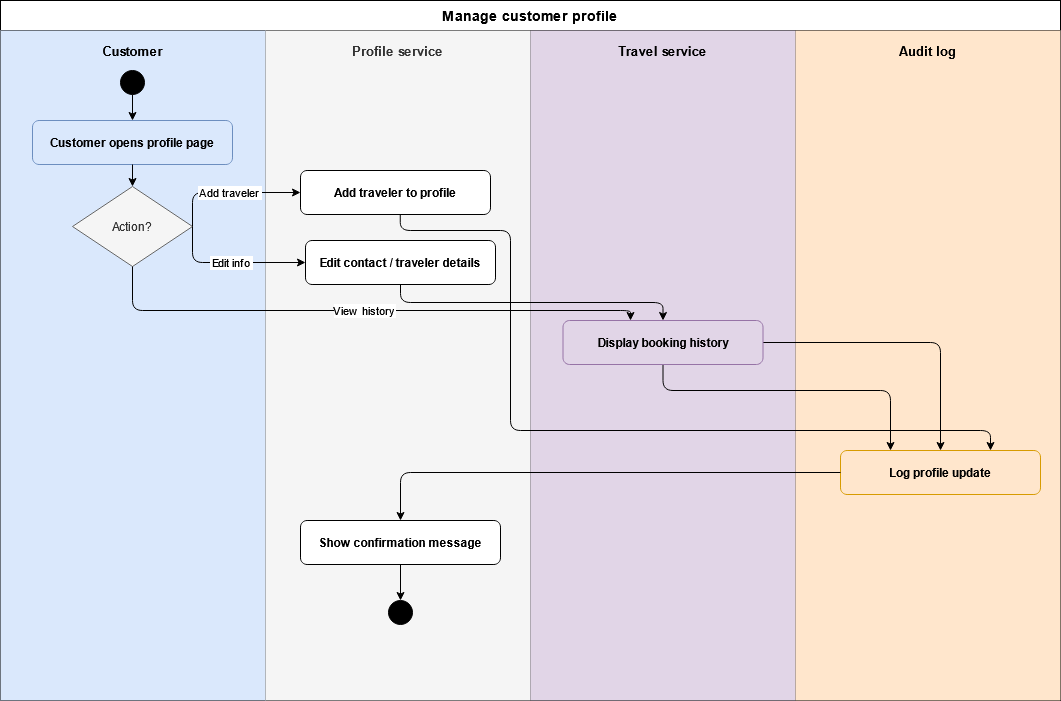

The diagram above was exported from draw.io. Its source (the exported page's mxGraphModel, read from the mxfile embedded in the PNG):
<mxGraphModel dx="1585" dy="1012" grid="1" gridSize="10" guides="1" tooltips="1" connect="1" arrows="1" fold="1" page="1" pageScale="1" pageWidth="850" pageHeight="1100" math="0" shadow="0">
  <root>
    <mxCell id="0" />
    <mxCell id="1" parent="0" />
    <mxCell id="4PF4RliiY2Wc6Ulblrde-348" parent="1" style="shape=table;startSize=30;container=1;collapsible=0;childLayout=tableLayout;fixedRows=1;rowLines=0;fontStyle=1;align=center;resizeLast=1;fontSize=14;spacingBottom=0;" value="Manage customer profile" vertex="1">
      <mxGeometry height="700" width="1060" x="40" y="40" as="geometry" />
    </mxCell>
    <mxCell id="4PF4RliiY2Wc6Ulblrde-349" parent="4PF4RliiY2Wc6Ulblrde-348" style="shape=tableRow;horizontal=0;startSize=0;swimlaneHead=0;swimlaneBody=0;fillColor=none;collapsible=0;dropTarget=0;points=[[0,0.5],[1,0.5]];portConstraint=eastwest;fontSize=12;top=0;left=0;right=0;bottom=1;spacingBottom=630;" value="" vertex="1">
      <mxGeometry height="670" width="1060" y="30" as="geometry" />
    </mxCell>
    <mxCell id="4PF4RliiY2Wc6Ulblrde-350" parent="4PF4RliiY2Wc6Ulblrde-349" style="shape=partialRectangle;connectable=0;fillColor=#dae8fc;strokeColor=#6c8ebf;top=0;left=0;bottom=0;right=0;fontStyle=1;fontSize=13;spacingBottom=630;" value="Customer" vertex="1">
      <mxGeometry height="670" width="265" as="geometry">
        <mxRectangle height="670" width="265" as="alternateBounds" />
      </mxGeometry>
    </mxCell>
    <mxCell id="4PF4RliiY2Wc6Ulblrde-351" parent="4PF4RliiY2Wc6Ulblrde-349" style="shape=partialRectangle;connectable=0;fillColor=#f5f5f5;strokeColor=#666666;fontColor=#333333;top=0;left=0;bottom=0;right=0;fontStyle=1;fontSize=13;spacingBottom=630;" value="Profile service" vertex="1">
      <mxGeometry height="670" width="265" x="265" as="geometry">
        <mxRectangle height="670" width="265" as="alternateBounds" />
      </mxGeometry>
    </mxCell>
    <mxCell id="4PF4RliiY2Wc6Ulblrde-352" parent="4PF4RliiY2Wc6Ulblrde-349" style="shape=partialRectangle;connectable=0;fillColor=#e1d5e7;strokeColor=#9673a6;top=0;left=0;bottom=0;right=0;fontStyle=1;fontSize=13;spacingBottom=630;" value="Travel service" vertex="1">
      <mxGeometry height="670" width="265" x="530" as="geometry">
        <mxRectangle height="670" width="265" as="alternateBounds" />
      </mxGeometry>
    </mxCell>
    <mxCell id="4PF4RliiY2Wc6Ulblrde-353" parent="4PF4RliiY2Wc6Ulblrde-349" style="shape=partialRectangle;connectable=0;fillColor=#ffe6cc;strokeColor=#d6b656;top=0;left=0;bottom=0;right=0;fontStyle=1;fontSize=13;spacingBottom=630;" value="Audit log" vertex="1">
      <mxGeometry height="670" width="265" x="795" as="geometry">
        <mxRectangle height="670" width="265" as="alternateBounds" />
      </mxGeometry>
    </mxCell>
    <mxCell id="4PF4RliiY2Wc6Ulblrde-354" parent="1" style="ellipse;whiteSpace=wrap;html=1;aspect=fixed;fillColor=#000000;strokeColor=#000000;spacingBottom=650;" value="" vertex="1">
      <mxGeometry height="24" width="24" x="160" y="110" as="geometry" />
    </mxCell>
    <mxCell id="4PF4RliiY2Wc6Ulblrde-355" parent="1" style="rounded=1;whiteSpace=wrap;html=1;fillColor=#dae8fc;strokeColor=#6c8ebf;fontStyle=1;fontSize=12;" value="Customer opens profile page" vertex="1">
      <mxGeometry height="44" width="200" x="72" y="160" as="geometry" />
    </mxCell>
    <mxCell id="4PF4RliiY2Wc6Ulblrde-356" parent="1" style="rhombus;whiteSpace=wrap;html=1;fillColor=#f5f5f5;strokeColor=#666666;fontColor=#333333;fontSize=12;" value="Action?" vertex="1">
      <mxGeometry height="80" width="120" x="112" y="226" as="geometry" />
    </mxCell>
    <mxCell id="4PF4RliiY2Wc6Ulblrde-357" parent="1" style="rounded=1;whiteSpace=wrap;html=1;fontStyle=1;fontSize=12;" value="Edit contact / traveler details" vertex="1">
      <mxGeometry height="44" width="190" x="345" y="280" as="geometry" />
    </mxCell>
    <mxCell id="4PF4RliiY2Wc6Ulblrde-358" parent="1" style="rounded=1;whiteSpace=wrap;html=1;fontStyle=1;fontSize=12;" value="Add traveler to profile" vertex="1">
      <mxGeometry height="44" width="190" x="340" y="210" as="geometry" />
    </mxCell>
    <mxCell id="4PF4RliiY2Wc6Ulblrde-359" parent="1" style="rounded=1;whiteSpace=wrap;html=1;fillColor=#ffe6cc;strokeColor=#d79b00;fontStyle=1;fontSize=12;" value="Log profile update" vertex="1">
      <mxGeometry height="44" width="200" x="880" y="490" as="geometry" />
    </mxCell>
    <mxCell id="4PF4RliiY2Wc6Ulblrde-360" parent="1" style="rounded=1;whiteSpace=wrap;html=1;fontStyle=1;fontSize=12;" value="Show confirmation message" vertex="1">
      <mxGeometry height="44" width="200" x="340" y="560" as="geometry" />
    </mxCell>
    <mxCell id="4PF4RliiY2Wc6Ulblrde-361" parent="1" style="ellipse;whiteSpace=wrap;html=1;aspect=fixed;fillColor=#000000;strokeColor=#000000;double=1;" value="" vertex="1">
      <mxGeometry height="24" width="24" x="428" y="640" as="geometry" />
    </mxCell>
    <mxCell id="4PF4RliiY2Wc6Ulblrde-362" edge="1" parent="1" source="4PF4RliiY2Wc6Ulblrde-354" style="edgeStyle=orthogonalEdgeStyle;" target="4PF4RliiY2Wc6Ulblrde-355">
      <mxGeometry relative="1" as="geometry" />
    </mxCell>
    <mxCell id="4PF4RliiY2Wc6Ulblrde-363" edge="1" parent="1" source="4PF4RliiY2Wc6Ulblrde-355" style="edgeStyle=orthogonalEdgeStyle;" target="4PF4RliiY2Wc6Ulblrde-356">
      <mxGeometry relative="1" as="geometry" />
    </mxCell>
    <mxCell id="4PF4RliiY2Wc6Ulblrde-364" edge="1" parent="1" source="4PF4RliiY2Wc6Ulblrde-356" style="edgeStyle=orthogonalEdgeStyle;fontSize=11;exitX=1;exitY=0.5;exitDx=0;exitDy=0;" target="4PF4RliiY2Wc6Ulblrde-357" value="Edit info">
      <mxGeometry relative="1" as="geometry">
        <Array as="points">
          <mxPoint x="232" y="302" />
        </Array>
      </mxGeometry>
    </mxCell>
    <mxCell id="4PF4RliiY2Wc6Ulblrde-365" edge="1" parent="1" source="4PF4RliiY2Wc6Ulblrde-356" style="edgeStyle=orthogonalEdgeStyle;fontSize=11;exitX=1;exitY=0.5;exitDx=0;exitDy=0;entryX=0;entryY=0.5;entryDx=0;entryDy=0;" target="4PF4RliiY2Wc6Ulblrde-358" value="Add traveler">
      <mxGeometry relative="1" as="geometry">
        <Array as="points">
          <mxPoint x="232" y="232" />
        </Array>
      </mxGeometry>
    </mxCell>
    <mxCell id="4PF4RliiY2Wc6Ulblrde-366" edge="1" parent="1" source="4PF4RliiY2Wc6Ulblrde-356" style="edgeStyle=orthogonalEdgeStyle;fontSize=11;exitX=0.5;exitY=1;exitDx=0;exitDy=0;" target="4PF4RliiY2Wc6Ulblrde-373" value="View history">
      <mxGeometry relative="1" as="geometry">
        <Array as="points">
          <mxPoint x="172" y="350" />
          <mxPoint x="670" y="350" />
        </Array>
      </mxGeometry>
    </mxCell>
    <mxCell id="4PF4RliiY2Wc6Ulblrde-367" edge="1" parent="1" source="4PF4RliiY2Wc6Ulblrde-373" style="edgeStyle=orthogonalEdgeStyle;exitX=0.5;exitY=1;exitDx=0;exitDy=0;entryX=0.25;entryY=0;entryDx=0;entryDy=0;" target="4PF4RliiY2Wc6Ulblrde-359">
      <mxGeometry relative="1" as="geometry">
        <Array as="points">
          <mxPoint x="702" y="430" />
          <mxPoint x="930" y="430" />
        </Array>
      </mxGeometry>
    </mxCell>
    <mxCell id="4PF4RliiY2Wc6Ulblrde-368" edge="1" parent="1" source="4PF4RliiY2Wc6Ulblrde-358" style="edgeStyle=orthogonalEdgeStyle;exitX=0.525;exitY=0.996;exitDx=0;exitDy=0;exitPerimeter=0;entryX=0.75;entryY=0;entryDx=0;entryDy=0;" target="4PF4RliiY2Wc6Ulblrde-359">
      <mxGeometry relative="1" as="geometry">
        <Array as="points">
          <mxPoint x="440" y="270" />
          <mxPoint x="550" y="270" />
          <mxPoint x="550" y="470" />
          <mxPoint x="1030" y="470" />
        </Array>
      </mxGeometry>
    </mxCell>
    <mxCell id="4PF4RliiY2Wc6Ulblrde-369" edge="1" parent="1" source="4PF4RliiY2Wc6Ulblrde-373" style="edgeStyle=orthogonalEdgeStyle;entryX=0.5;entryY=0;entryDx=0;entryDy=0;" target="4PF4RliiY2Wc6Ulblrde-359">
      <mxGeometry relative="1" as="geometry">
        <mxPoint x="990" y="480" as="targetPoint" />
      </mxGeometry>
    </mxCell>
    <mxCell id="4PF4RliiY2Wc6Ulblrde-370" edge="1" parent="1" source="4PF4RliiY2Wc6Ulblrde-359" style="edgeStyle=orthogonalEdgeStyle;" target="4PF4RliiY2Wc6Ulblrde-360">
      <mxGeometry relative="1" as="geometry" />
    </mxCell>
    <mxCell id="4PF4RliiY2Wc6Ulblrde-371" edge="1" parent="1" source="4PF4RliiY2Wc6Ulblrde-360" style="edgeStyle=orthogonalEdgeStyle;" target="4PF4RliiY2Wc6Ulblrde-361">
      <mxGeometry relative="1" as="geometry" />
    </mxCell>
    <mxCell id="4PF4RliiY2Wc6Ulblrde-372" edge="1" parent="1" source="4PF4RliiY2Wc6Ulblrde-357" style="edgeStyle=orthogonalEdgeStyle;exitX=0.5;exitY=1;exitDx=0;exitDy=0;" target="4PF4RliiY2Wc6Ulblrde-373" value="">
      <mxGeometry relative="1" as="geometry">
        <Array as="points" />
        <mxPoint x="440" y="324" as="sourcePoint" />
        <mxPoint x="440" y="470" as="targetPoint" />
      </mxGeometry>
    </mxCell>
    <mxCell id="4PF4RliiY2Wc6Ulblrde-373" parent="1" style="rounded=1;whiteSpace=wrap;html=1;fillColor=#e1d5e7;strokeColor=#9673a6;fontStyle=1;fontSize=12;" value="Display booking history" vertex="1">
      <mxGeometry height="44" width="200" x="602.5" y="360" as="geometry" />
    </mxCell>
  </root>
</mxGraphModel>